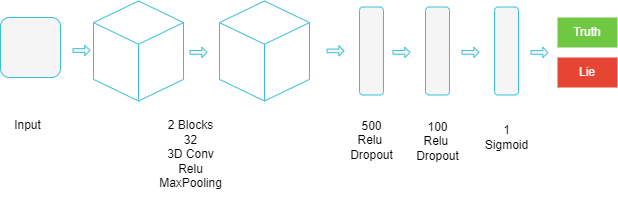

The diagram above was exported from draw.io. Its source (the exported page's mxGraphModel, read from the mxfile embedded in the PNG):
<mxGraphModel dx="1426" dy="751" grid="1" gridSize="3" guides="1" tooltips="1" connect="1" arrows="1" fold="1" page="1" pageScale="1" pageWidth="850" pageHeight="1100" math="0" shadow="0">
  <root>
    <mxCell id="0" />
    <mxCell id="1" parent="0" />
    <mxCell id="FRKMBVniFG-dgyeSCBkc-2" value="" style="rounded=1;whiteSpace=wrap;html=1;fillColor=#F5F5F5;fontColor=#333333;strokeColor=#3ABFD9;" parent="1" vertex="1">
      <mxGeometry x="15" y="300" width="60" height="60" as="geometry" />
    </mxCell>
    <mxCell id="FRKMBVniFG-dgyeSCBkc-5" value="" style="shape=flexArrow;endArrow=classic;html=1;rounded=0;strokeColor=#3ABFD9;fillColor=#F5F5F5;shadow=0;endWidth=5.716603569497026;endSize=1.3983914209115282;width=3.699731903485255;" parent="1" edge="1">
      <mxGeometry width="50" height="50" relative="1" as="geometry">
        <mxPoint x="87" y="333" as="sourcePoint" />
        <mxPoint x="105" y="333" as="targetPoint" />
      </mxGeometry>
    </mxCell>
    <mxCell id="FRKMBVniFG-dgyeSCBkc-25" value="Input" style="text;html=1;align=center;verticalAlign=middle;resizable=0;points=[];autosize=1;strokeColor=none;fillColor=none;" parent="1" vertex="1">
      <mxGeometry x="19" y="394" width="45" height="27" as="geometry" />
    </mxCell>
    <mxCell id="FRKMBVniFG-dgyeSCBkc-35" value="&lt;div&gt;2 Blocks&lt;/div&gt;&lt;div&gt;32&lt;/div&gt;3D Conv&lt;div&gt;Relu&lt;/div&gt;&lt;div&gt;MaxPooling&lt;/div&gt;&lt;div&gt;&lt;br&gt;&lt;/div&gt;" style="text;html=1;align=center;verticalAlign=middle;resizable=0;points=[];autosize=1;strokeColor=none;fillColor=none;" parent="1" vertex="1">
      <mxGeometry x="164" y="394" width="81" height="99" as="geometry" />
    </mxCell>
    <mxCell id="FRKMBVniFG-dgyeSCBkc-51" value="" style="shape=flexArrow;endArrow=classic;html=1;rounded=0;strokeColor=#3ABFD9;fillColor=#F5F5F5;shadow=0;endWidth=5.716603569497026;endSize=1.3983914209115282;width=3.699731903485255;" parent="1" edge="1">
      <mxGeometry width="50" height="50" relative="1" as="geometry">
        <mxPoint x="204" y="334.9" as="sourcePoint" />
        <mxPoint x="222" y="334.9" as="targetPoint" />
      </mxGeometry>
    </mxCell>
    <mxCell id="FRKMBVniFG-dgyeSCBkc-53" value="" style="shape=flexArrow;endArrow=classic;html=1;rounded=0;strokeColor=#3ABFD9;fillColor=#F5F5F5;shadow=0;endWidth=5.716603569497026;endSize=1.3983914209115282;width=3.699731903485255;" parent="1" edge="1">
      <mxGeometry width="50" height="50" relative="1" as="geometry">
        <mxPoint x="341" y="333.38" as="sourcePoint" />
        <mxPoint x="359" y="333.38" as="targetPoint" />
      </mxGeometry>
    </mxCell>
    <mxCell id="FRKMBVniFG-dgyeSCBkc-54" value="" style="shape=flexArrow;endArrow=classic;html=1;rounded=0;strokeColor=#3ABFD9;fillColor=#F5F5F5;shadow=0;endWidth=5.716603569497026;endSize=1.3983914209115282;width=3.699731903485255;" parent="1" edge="1">
      <mxGeometry width="50" height="50" relative="1" as="geometry">
        <mxPoint x="407" y="334.88" as="sourcePoint" />
        <mxPoint x="425" y="334.88" as="targetPoint" />
      </mxGeometry>
    </mxCell>
    <mxCell id="FRKMBVniFG-dgyeSCBkc-55" value="" style="shape=flexArrow;endArrow=classic;html=1;rounded=0;strokeColor=#3ABFD9;fillColor=#F5F5F5;shadow=0;endWidth=5.716603569497026;endSize=1.3983914209115282;width=3.699731903485255;" parent="1" edge="1">
      <mxGeometry width="50" height="50" relative="1" as="geometry">
        <mxPoint x="476" y="334.88" as="sourcePoint" />
        <mxPoint x="494" y="334.88" as="targetPoint" />
      </mxGeometry>
    </mxCell>
    <mxCell id="FRKMBVniFG-dgyeSCBkc-56" value="" style="shape=flexArrow;endArrow=classic;html=1;rounded=0;strokeColor=#3ABFD9;fillColor=#F5F5F5;shadow=0;endWidth=5.716603569497026;endSize=1.3983914209115282;width=3.699731903485255;" parent="1" edge="1">
      <mxGeometry width="50" height="50" relative="1" as="geometry">
        <mxPoint x="545" y="334.92" as="sourcePoint" />
        <mxPoint x="563" y="334.92" as="targetPoint" />
      </mxGeometry>
    </mxCell>
    <mxCell id="FRKMBVniFG-dgyeSCBkc-57" value="&lt;font color=&quot;#ffffff&quot;&gt;Truth&lt;/font&gt;" style="rounded=0;whiteSpace=wrap;html=1;fillColor=#6ec841;strokeColor=none;" parent="1" vertex="1">
      <mxGeometry x="572" y="300" width="60" height="30" as="geometry" />
    </mxCell>
    <mxCell id="FRKMBVniFG-dgyeSCBkc-58" value="&lt;font color=&quot;#f5f5f5&quot;&gt;Lie&lt;/font&gt;" style="rounded=0;whiteSpace=wrap;html=1;fillColor=#e64533;strokeColor=none;" parent="1" vertex="1">
      <mxGeometry x="572" y="340" width="60" height="30" as="geometry" />
    </mxCell>
    <mxCell id="FRKMBVniFG-dgyeSCBkc-59" value="" style="rounded=1;whiteSpace=wrap;html=1;fillColor=#F5F5F5;fontColor=#333333;strokeColor=#3ABFD9;" parent="1" vertex="1">
      <mxGeometry x="374" y="289.5" width="24" height="88" as="geometry" />
    </mxCell>
    <mxCell id="FRKMBVniFG-dgyeSCBkc-60" value="" style="rounded=1;whiteSpace=wrap;html=1;fillColor=#F5F5F5;fontColor=#333333;strokeColor=#3ABFD9;" parent="1" vertex="1">
      <mxGeometry x="440" y="289.5" width="24" height="88" as="geometry" />
    </mxCell>
    <mxCell id="FRKMBVniFG-dgyeSCBkc-61" value="" style="rounded=1;whiteSpace=wrap;html=1;fillColor=#F5F5F5;fontColor=#333333;strokeColor=#3ABFD9;" parent="1" vertex="1">
      <mxGeometry x="509" y="289.5" width="24" height="88" as="geometry" />
    </mxCell>
    <mxCell id="FRKMBVniFG-dgyeSCBkc-62" value="&lt;div&gt;500&lt;/div&gt;&lt;div&gt;Relu&amp;nbsp;&lt;/div&gt;&lt;div&gt;Dropout&lt;/div&gt;" style="text;html=1;align=center;verticalAlign=middle;resizable=0;points=[];autosize=1;strokeColor=none;fillColor=none;" parent="1" vertex="1">
      <mxGeometry x="354.5" y="394" width="63" height="57" as="geometry" />
    </mxCell>
    <mxCell id="FRKMBVniFG-dgyeSCBkc-63" value="&lt;div&gt;100&lt;/div&gt;&lt;div&gt;Relu&amp;nbsp;&lt;/div&gt;&lt;div&gt;Dropout&lt;/div&gt;" style="text;html=1;align=center;verticalAlign=middle;resizable=0;points=[];autosize=1;strokeColor=none;fillColor=none;" parent="1" vertex="1">
      <mxGeometry x="420.5" y="395" width="63" height="57" as="geometry" />
    </mxCell>
    <mxCell id="FRKMBVniFG-dgyeSCBkc-64" value="&lt;div&gt;1&lt;/div&gt;&lt;div&gt;Sigmoid&lt;/div&gt;" style="text;html=1;align=center;verticalAlign=middle;resizable=0;points=[];autosize=1;strokeColor=none;fillColor=none;" parent="1" vertex="1">
      <mxGeometry x="489.5" y="399" width="63" height="42" as="geometry" />
    </mxCell>
    <mxCell id="PPfhMI2QpVZf-tiD5Yf2-1" value="" style="html=1;shape=mxgraph.basic.isocube;isoAngle=15;strokeColor=#3ABFD9;fillColor=#FFFFFF;" vertex="1" parent="1">
      <mxGeometry x="234" y="283.5" width="90" height="100" as="geometry" />
    </mxCell>
    <mxCell id="PPfhMI2QpVZf-tiD5Yf2-2" value="" style="html=1;shape=mxgraph.basic.isocube;isoAngle=15;strokeColor=#3ABFD9;fillColor=#FFFFFF;" vertex="1" parent="1">
      <mxGeometry x="108" y="283.5" width="90" height="100" as="geometry" />
    </mxCell>
  </root>
</mxGraphModel>